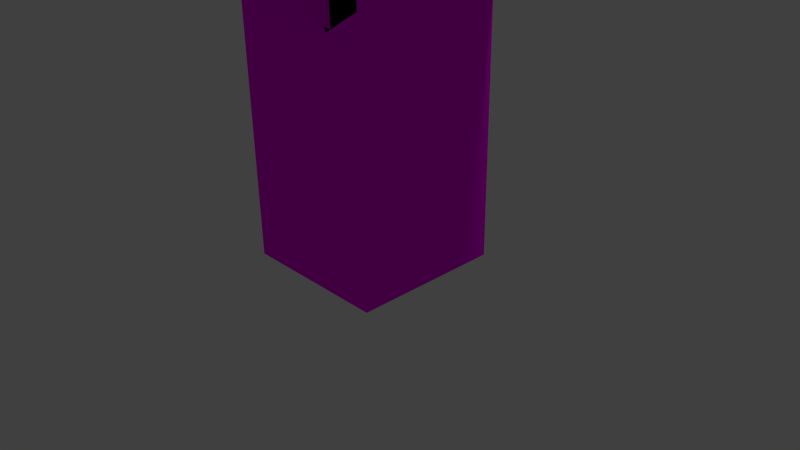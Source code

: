 # Source: sl-tree.blend  (saved by Blender 2.76.0; exported with 4.5.12 LTS)
import bpy
from mathutils import Matrix  # noqa: F401  (used for matrix-valued properties, if any)

bpy.ops.wm.read_factory_settings(use_empty=True)
scene = bpy.context.scene
scene.name = 'Scene'

# ---- collections
col_collection_1 = bpy.data.collections.new('Collection 1'); scene.collection.children.link(col_collection_1)

# ---- images (referenced by path relative to the original .blend; pixels are not part of the script)
import os
ASSET_DIR = os.environ.get("B2B_ASSET_DIR", "")  # directory of the original .blend (textures are referenced by path, not embedded)
HERE = os.path.dirname(os.path.abspath(__file__))  # packed textures are extracted next to this script under _unpacked/

def load_image(name, relpath, width, height, colorspace="sRGB"):
    """Load a texture the original file referenced (path relative to the .blend, or extracted next to this script)."""
    p = next((c for c in (os.path.join(HERE, relpath), os.path.join(ASSET_DIR, relpath)) if relpath and os.path.exists(c)), "")
    if p:
        img = bpy.data.images.load(p, check_existing=True)
        img.name = name
    else:  # same state as the original file: an image datablock whose file is absent (Cycles renders it pink)
        img = bpy.data.images.new(name, width, height)
        img.source = "FILE"
        img.filepath = "//" + (relpath or name)
    img.colorspace_settings.name = colorspace
    return img
img_sl_bark_jpg = load_image('sl-bark.jpg', 'sl-bark.jpg', 1024, 1024, 'sRGB')
img_sl_leaves_jpg = load_image('sl-leaves.jpg', 'sl-leaves.jpg', 1024, 1024, 'sRGB')

# ---- materials (node trees are filled in below, after node groups)
mat_material = bpy.data.materials.new('Material')
mat_material.alpha_threshold = 0.0
mat_material.diffuse_color = (0.1989, 0.08609, 0.03428, 1.0)
mat_material.roughness = 0.5
mat_material.line_color = (0.0, 0.0, 0.0, 1.0)
mat_material_001 = bpy.data.materials.new('Material.001')
mat_material_001.alpha_threshold = 0.0
mat_material_001.diffuse_color = (0.1989, 0.08609, 0.03428, 1.0)
mat_material_001.roughness = 0.5
mat_material_001.line_color = (0.0, 0.0, 0.0, 1.0)

# ---- material node trees
mat_material.use_nodes = True; mat_material.node_tree.nodes.clear()
_N = mat_material.node_tree.nodes; _L = mat_material.node_tree.links
n0 = _N.new('ShaderNodeOutputMaterial'); n0.name = 'Material Output'; n0.location = (300, 300)
n1 = _N.new('ShaderNodeBsdfDiffuse'); n1.name = 'Diffuse BSDF'; n1.location = (10, 300)
n1.inputs[1].default_value = 0.5
n2 = _N.new('ShaderNodeTexImage'); n2.name = 'Image Texture'; n2.location = (-180, 300)
n2.width = 140
n2.image = img_sl_bark_jpg
_L.new(n1.outputs[0], n0.inputs[0])
_L.new(n2.outputs[0], n1.inputs[0])
n0.is_active_output = True
mat_material_001.use_nodes = True; mat_material_001.node_tree.nodes.clear()
_N = mat_material_001.node_tree.nodes; _L = mat_material_001.node_tree.links
n0 = _N.new('ShaderNodeOutputMaterial'); n0.name = 'Material Output'; n0.location = (300, 300)
n1 = _N.new('ShaderNodeBsdfDiffuse'); n1.name = 'Diffuse BSDF'; n1.location = (10, 300)
n1.inputs[1].default_value = 0.5
n2 = _N.new('ShaderNodeTexImage'); n2.name = 'Image Texture'; n2.location = (-180, 300)
n2.width = 140
n2.image = img_sl_leaves_jpg
_L.new(n1.outputs[0], n0.inputs[0])
_L.new(n2.outputs[0], n1.inputs[0])
n0.is_active_output = True

# ---- world
world_world = bpy.data.worlds.new('World'); scene.world = world_world
world_world.color = (0.05088, 0.05088, 0.05088)
world_world.use_sun_shadow = False
world_world.sun_shadow_jitter_overblur = 0.0
world_world.cycles.sampling_method = 'MANUAL'
world_world.cycles.sample_map_resolution = 256

# ---- cameras
cam_camera = bpy.data.cameras.new('Camera')
cam_camera.clip_end = 100.0
cam_camera.lens = 35.0
cam_camera.sensor_width = 32.0
cam_camera.sensor_height = 18.0
cam_camera.ortho_scale = 7.314
cam_camera.dof.focus_distance = 0.0

# ---- lights
light_lamp = bpy.data.lights.new('Lamp', 'POINT')
light_lamp.transmission_factor = 0.0
light_lamp.cutoff_distance = 30.0
light_lamp.energy = 100.0
light_lamp.shadow_buffer_clip_start = 1.001
light_lamp.shadow_soft_size = 0.1
light_lamp.shadow_maximum_resolution = 0.006
light_lamp.use_absolute_resolution = True
light_lamp.cycles.use_multiple_importance_sampling = False

# ---- meshes
me_cube = bpy.data.meshes.new('Cube')
me_cube.from_pydata([(1.0, 1.0, 0.0), (1.0, -1.0, 0.0), (-1.0, -1.0, 0.0), (-1.0, 1.0, 0.0), (1.0, 1.0, 2.0), (1.0, -1.0, 2.0), (-1.0, -1.0, 2.0), (-1.0, 1.0, 2.0)], [], [(0, 1, 2, 3), (0, 4, 5, 1), (1, 5, 6, 2), (2, 6, 7, 3), (4, 0, 3, 7)])
_uv = me_cube.uv_layers.new(name='UVMap')
_uv.uv.foreach_set('vector', [0.0, 0.0, 1.0, 0.0, 1.0, 1.0, 0.0, 1.0, 0.0, 0.0, 1.0, 0.0, 1.0, 1.0, 0.0, 1.0, 0.0, 0.0, 1.0, 0.0, 1.0, 1.0, 0.0, 1.0, 0.0, 0.0, 1.0, 0.0, 1.0, 1.0, 0.0, 1.0, 0.0, 0.0, 1.0, 0.0, 1.0, 1.0, 0.0, 1.0])
me_cube.materials.append(mat_material)
me_cube.use_remesh_preserve_volume = False
me_cube.use_remesh_preserve_attributes = False
me_cube.use_mirror_vertex_groups = False
me_cube.update()
me_cube_001 = bpy.data.meshes.new('Cube.001')
me_cube_001.from_pydata([(1.0, 1.0, 0.0), (1.0, -1.0, 0.0), (-1.0, -1.0, 0.0), (-1.0, 1.0, 0.0), (1.0, 1.0, 2.0), (1.0, -1.0, 2.0), (-1.0, -1.0, 2.0), (-1.0, 1.0, 2.0)], [], [(4, 7, 6, 5), (0, 4, 5, 1), (1, 5, 6, 2), (2, 6, 7, 3), (4, 0, 3, 7)])
_uv = me_cube_001.uv_layers.new(name='UVMap')
_uv.uv.foreach_set('vector', [2.384e-07, 1.0, -1.0, 1.0, -1.0, 1.788e-07, -3.576e-07, -2.98e-07, 0.0, 0.5, -2.384e-07, 1.5, -1.0, 1.5, -1.0, 0.5, 0.0, 0.5, -3.576e-07, 1.5, -1.0, 1.5, -1.0, 0.5, 8.941e-08, 0.5, 1.788e-07, 1.5, 1.0, 1.5, 1.0, 0.5, 2.384e-07, 0.5, 0.0, -0.5, -1.0, -0.5, -1.0, 0.5])
me_cube_001.materials.append(mat_material_001)
me_cube_001.use_remesh_preserve_volume = False
me_cube_001.use_remesh_preserve_attributes = False
me_cube_001.use_mirror_vertex_groups = False
me_cube_001.update()
me_cube_002 = bpy.data.meshes.new('Cube.002')
me_cube_002.from_pydata([(1.0, 1.0, 0.0), (1.0, -1.0, 0.0), (-1.0, -1.0, 0.0), (-1.0, 1.0, 0.0), (1.0, 1.0, 2.0), (1.0, -1.0, 2.0), (-1.0, -1.0, 2.0), (-1.0, 1.0, 2.0)], [], [(4, 7, 6, 5), (0, 4, 5, 1), (1, 5, 6, 2), (2, 6, 7, 3), (4, 0, 3, 7)])
_uv = me_cube_002.uv_layers.new(name='UVMap')
_uv.uv.foreach_set('vector', [2.384e-07, 1.0, -1.0, 1.0, -1.0, 1.788e-07, -3.576e-07, -2.98e-07, 0.0, 0.5, -2.384e-07, 1.5, -1.0, 1.5, -1.0, 0.5, 0.0, 0.5, -3.576e-07, 1.5, -1.0, 1.5, -1.0, 0.5, 8.941e-08, 0.5, 1.788e-07, 1.5, 1.0, 1.5, 1.0, 0.5, 2.384e-07, 0.5, 0.0, -0.5, -1.0, -0.5, -1.0, 0.5])
me_cube_002.materials.append(mat_material_001)
me_cube_002.use_remesh_preserve_volume = False
me_cube_002.use_remesh_preserve_attributes = False
me_cube_002.use_mirror_vertex_groups = False
me_cube_002.update()
me_cube_003 = bpy.data.meshes.new('Cube.003')
me_cube_003.from_pydata([(1.0, 1.0, 0.0), (1.0, -1.0, 0.0), (-1.0, -1.0, 0.0), (-1.0, 1.0, 0.0), (1.0, 1.0, 2.0), (1.0, -1.0, 2.0), (-1.0, -1.0, 2.0), (-1.0, 1.0, 2.0)], [], [(4, 7, 6, 5), (0, 4, 5, 1), (1, 5, 6, 2), (2, 6, 7, 3), (4, 0, 3, 7)])
_uv = me_cube_003.uv_layers.new(name='UVMap')
_uv.uv.foreach_set('vector', [2.384e-07, 1.0, -1.0, 1.0, -1.0, 1.788e-07, -3.576e-07, -2.98e-07, 0.0, 0.5, -2.384e-07, 1.5, -1.0, 1.5, -1.0, 0.5, 0.0, 0.5, -3.576e-07, 1.5, -1.0, 1.5, -1.0, 0.5, 8.941e-08, 0.5, 1.788e-07, 1.5, 1.0, 1.5, 1.0, 0.5, 2.384e-07, 0.5, 0.0, -0.5, -1.0, -0.5, -1.0, 0.5])
me_cube_003.materials.append(mat_material_001)
me_cube_003.use_remesh_preserve_volume = False
me_cube_003.use_remesh_preserve_attributes = False
me_cube_003.use_mirror_vertex_groups = False
me_cube_003.update()

# ---- objects
ob_cube = bpy.data.objects.new('Cube', me_cube)
ob_lamp = bpy.data.objects.new('Lamp', light_lamp)
ob_camera = bpy.data.objects.new('Camera', cam_camera)
ob_cube_001 = bpy.data.objects.new('Cube.001', me_cube_001)
ob_cube_002 = bpy.data.objects.new('Cube.002', me_cube_002)
ob_cube_003 = bpy.data.objects.new('Cube.003', me_cube_003)

# ---- transforms, parenting, visibility, modifiers, constraints
ob_cube.location = (0.0, 0.0, 0.0)
ob_cube.scale = (1.0, 1.0, 2.0)
ob_cube.lock_rotations_4d = False
ob_cube.empty_display_type = 'ARROWS'
ob_cube.lineart.crease_threshold = 0.0
ob_lamp.location = (4.076, 1.005, 5.904)
ob_lamp.rotation_euler = (0.6503, 0.05522, 1.866)
ob_lamp.lock_rotations_4d = False
ob_lamp.empty_display_type = 'ARROWS'
ob_lamp.color = (0.0, 0.0, 0.0, 0.0)
ob_lamp.lineart.crease_threshold = 0.0
ob_camera.location = (7.481, -6.508, 5.344)
ob_camera.rotation_euler = (1.109, 0.01082, 0.8149)
ob_camera.lock_rotations_4d = False
ob_camera.empty_display_type = 'ARROWS'
ob_camera.color = (0.0, 0.0, 0.0, 0.0)
ob_camera.display_type = 'WIRE'
ob_camera.lineart.crease_threshold = 0.0
ob_cube_001.location = (0.0, 0.0, 4.0)
ob_cube_001.rotation_euler = (0.0, 1.047, -4.189)
ob_cube_001.scale = (1.0, 1.0, 2.0)
ob_cube_001.lock_rotations_4d = False
ob_cube_001.empty_display_type = 'ARROWS'
ob_cube_001.lineart.crease_threshold = 0.0
ob_cube_002.location = (0.0, 0.0, 4.0)
ob_cube_002.rotation_euler = (0.0, 1.047, 0.0)
ob_cube_002.scale = (1.0, 1.0, 2.0)
ob_cube_002.lock_rotations_4d = False
ob_cube_002.empty_display_type = 'ARROWS'
ob_cube_002.lineart.crease_threshold = 0.0
ob_cube_003.location = (0.0, 0.0, 4.0)
ob_cube_003.rotation_euler = (0.0, 1.047, -2.094)
ob_cube_003.scale = (1.0, 1.0, 2.0)
ob_cube_003.lock_rotations_4d = False
ob_cube_003.empty_display_type = 'ARROWS'
ob_cube_003.lineart.crease_threshold = 0.0

# ---- collection membership
col_collection_1.objects.link(ob_cube)
col_collection_1.objects.link(ob_lamp)
col_collection_1.objects.link(ob_camera)
col_collection_1.objects.link(ob_cube_001)
col_collection_1.objects.link(ob_cube_002)
col_collection_1.objects.link(ob_cube_003)

# ---- scene / render settings (as saved in the file)
scene.camera = ob_camera
scene.frame_start = 1; scene.frame_end = 250; scene.frame_set(1)
scene.render.engine = 'CYCLES'
scene.render.resolution_percentage = 50
scene.render.dither_intensity = 0.0
scene.cycles.use_denoising = False
scene.cycles.samples = 10
scene.cycles.sampling_pattern = 'TABULATED_SOBOL'
scene.cycles.light_sampling_threshold = 0.0
scene.cycles.use_adaptive_sampling = False
scene.cycles.use_light_tree = False
scene.cycles.blur_glossy = 0.0
scene.cycles.pixel_filter_type = 'GAUSSIAN'
scene.cycles.sample_clamp_indirect = 0.0
scene.view_settings.view_transform = 'Standard'
bpy.context.view_layer.update()
